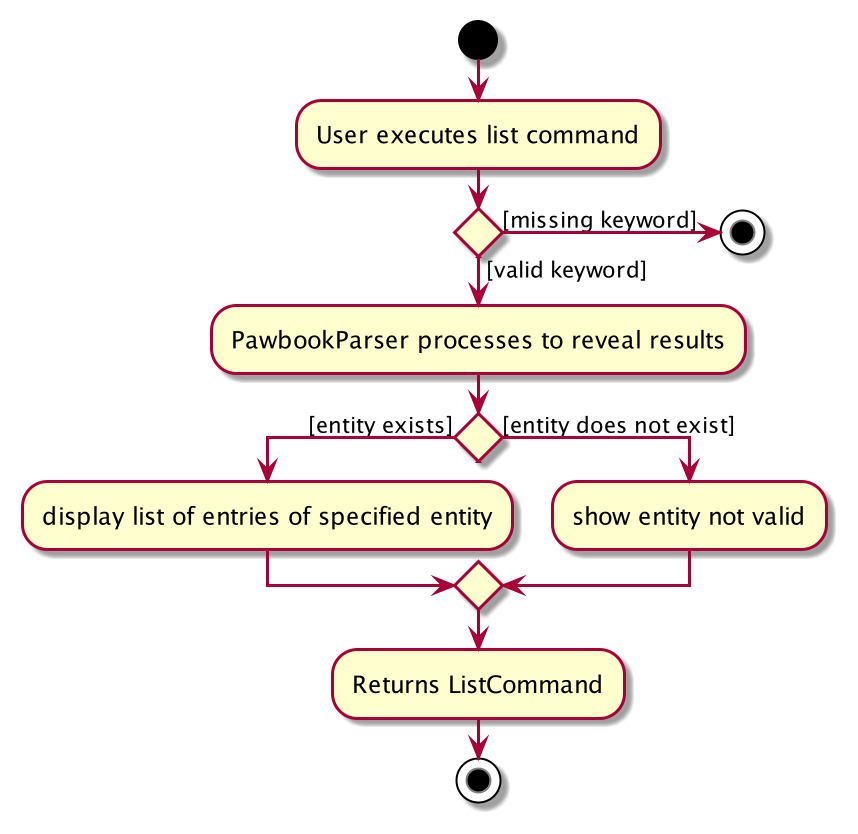

The diagram above was rendered by PlantUML. Its source (embedded in the PNG):
@startuml

start
:User executes list command;

if () then ([missing keyword])
stop
else ([valid keyword])
:PawbookParser processes to reveal results;
endif

if () then ([entity exists])
:display list of entries of specified entity;
else ([entity does not exist])
:show entity not valid;
endif

:Returns ListCommand;

stop

@enduml